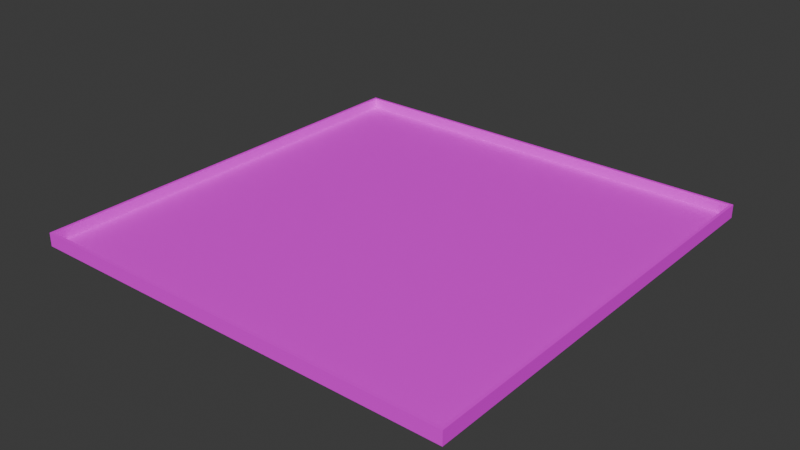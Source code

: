# Source: mle-basic.blend  (saved by Blender 4.0.36; exported with 4.5.12 LTS)
import bpy
from mathutils import Matrix  # noqa: F401  (used for matrix-valued properties, if any)

bpy.ops.wm.read_factory_settings(use_empty=True)
scene = bpy.context.scene
scene.name = 'Scene'

# ---- collections
col_collection = bpy.data.collections.new('Collection'); scene.collection.children.link(col_collection)

# ---- images (referenced by path relative to the original .blend; pixels are not part of the script)
import os
ASSET_DIR = os.environ.get("B2B_ASSET_DIR", "")  # directory of the original .blend (textures are referenced by path, not embedded)
HERE = os.path.dirname(os.path.abspath(__file__))  # packed textures are extracted next to this script under _unpacked/

def load_image(name, relpath, width, height, colorspace="sRGB"):
    """Load a texture the original file referenced (path relative to the .blend, or extracted next to this script)."""
    p = next((c for c in (os.path.join(HERE, relpath), os.path.join(ASSET_DIR, relpath)) if relpath and os.path.exists(c)), "")
    if p:
        img = bpy.data.images.load(p, check_existing=True)
        img.name = name
    else:  # same state as the original file: an image datablock whose file is absent (Cycles renders it pink)
        img = bpy.data.images.new(name, width, height)
        img.source = "FILE"
        img.filepath = "//" + (relpath or name)
    img.colorspace_settings.name = colorspace
    return img
img_texture_08_png = load_image('texture_08.png', 'texture_08.png', 1024, 1024, 'sRGB')
img_texture_13_png = load_image('texture_13.png', 'texture_13.png', 1024, 1024, 'sRGB')

# ---- materials (node trees are filled in below, after node groups)
mat_floor = bpy.data.materials.new('Floor')
mat_floor.use_transparent_shadow = False
mat_wall = bpy.data.materials.new('Wall')
mat_wall.use_transparent_shadow = False

# ---- material node trees
mat_floor.use_nodes = True; mat_floor.node_tree.nodes.clear()
_N = mat_floor.node_tree.nodes; _L = mat_floor.node_tree.links
n0 = _N.new('ShaderNodeBsdfPrincipled'); n0.name = 'Principled BSDF'; n0.location = (10, 300)
n0.inputs[3].default_value = 1.45
n1 = _N.new('ShaderNodeOutputMaterial'); n1.name = 'Material Output'; n1.location = (300, 300)
n2 = _N.new('ShaderNodeTexImage'); n2.name = 'Image Texture'; n2.location = (-405, 279)
n2.image = img_texture_08_png
_L.new(n0.outputs[0], n1.inputs[0])
_L.new(n2.outputs[0], n0.inputs[0])
n1.is_active_output = True
mat_wall.use_nodes = True; mat_wall.node_tree.nodes.clear()
_N = mat_wall.node_tree.nodes; _L = mat_wall.node_tree.links
n0 = _N.new('ShaderNodeOutputMaterial'); n0.name = 'Material Output'; n0.location = (300, 300)
n1 = _N.new('ShaderNodeBsdfPrincipled'); n1.name = 'Principled BSDF'; n1.location = (-60, 290)
n1.inputs[3].default_value = 1.45
n2 = _N.new('ShaderNodeTexImage'); n2.name = 'Image Texture'; n2.location = (-386, 282)
n2.width = 266
n2.image = img_texture_13_png
_L.new(n1.outputs[0], n0.inputs[0])
_L.new(n2.outputs[0], n1.inputs[0])
n0.is_active_output = True

# ---- world
world_world = bpy.data.worlds.new('World'); scene.world = world_world
world_world.color = (0.05088, 0.05088, 0.05088)
world_world.use_sun_shadow = False
world_world.sun_shadow_jitter_overblur = 0.0

# ---- meshes
me_floor_plan = bpy.data.meshes.new('floor-plan')
me_floor_plan.from_pydata([(-20.0, 20.0, 0.0), (20.0, -20.0, 0.0), (20.0, 20.0, 0.0), (-20.0, -20.0, 0.0), (-20.0, 20.0, 1.0), (20.0, -20.0, 1.0), (20.0, 20.0, 1.0), (-20.0, -20.0, 1.0)], [], [(5, 6, 2, 1), (0, 4, 7, 3), (3, 1, 2, 0), (2, 6, 4, 0), (7, 5, 1, 3)])
me_floor_plan.polygons.foreach_set('material_index', [1, 1, 0, 1, 1])
_uv = me_floor_plan.uv_layers.new(name='UVMap')
_uv.uv.foreach_set('vector', [40.0, 1.0, 0.0, 1.0, 0.0, 0.0, 40.0, 0.0, 40.0, 0.0, 40.0, 1.0, 0.0, 1.0, 0.0, 0.0, 0.0, 0.0, 20.0, 0.0, 20.0, 20.0, 0.0, 20.0, 40.0, 0.0, 40.0, 1.0, 0.0, 1.0, 0.0, 0.0, 40.0, 1.0, 0.0, 1.0, 0.0, 0.0, 40.0, 0.0])
me_floor_plan.materials.append(mat_floor)
me_floor_plan.materials.append(mat_wall)
me_floor_plan.update()

# ---- objects
ob_player_spawn_000 = bpy.data.objects.new('player-spawn.000', None)
ob_enemy_spawn = bpy.data.objects.new('enemy-spawn', None)
ob_player_spawn_001 = bpy.data.objects.new('player-spawn.001', None)
ob_player_spawn_002 = bpy.data.objects.new('player-spawn.002', None)
ob_player_spawn_003 = bpy.data.objects.new('player-spawn.003', None)
ob_player_spawn_004 = bpy.data.objects.new('player-spawn.004', None)
ob_player_spawn_005 = bpy.data.objects.new('player-spawn.005', None)
ob_player_spawn_006 = bpy.data.objects.new('player-spawn.006', None)
ob_player_spawn_007 = bpy.data.objects.new('player-spawn.007', None)
ob_player_spawn_008 = bpy.data.objects.new('player-spawn.008', None)
ob_player_spawn_009 = bpy.data.objects.new('player-spawn.009', None)
ob_player_spawn_010 = bpy.data.objects.new('player-spawn.010', None)
ob_player_spawn_011 = bpy.data.objects.new('player-spawn.011', None)
ob_player_spawn_012 = bpy.data.objects.new('player-spawn.012', None)
ob_player_spawn_013 = bpy.data.objects.new('player-spawn.013', None)
ob_floor_plan = bpy.data.objects.new('floor-plan', me_floor_plan)

# ---- transforms, parenting, visibility, modifiers, constraints
ob_player_spawn_000.parent = ob_floor_plan
ob_player_spawn_000.location = (16.0, 12.0, 0.0)
ob_enemy_spawn.parent = ob_floor_plan
ob_enemy_spawn.location = (0.0, 0.0, 0.0)
ob_player_spawn_001.parent = ob_floor_plan
ob_player_spawn_001.location = (-11.0, -14.0, 0.0)
ob_player_spawn_002.parent = ob_floor_plan
ob_player_spawn_002.location = (15.0, -17.0, 0.0)
ob_player_spawn_003.parent = ob_floor_plan
ob_player_spawn_003.location = (-17.0, -1.0, 0.0)
ob_player_spawn_004.parent = ob_floor_plan
ob_player_spawn_004.location = (-5.0, -17.0, 0.0)
ob_player_spawn_005.parent = ob_floor_plan
ob_player_spawn_005.location = (16.0, 4.0, 0.0)
ob_player_spawn_006.parent = ob_floor_plan
ob_player_spawn_006.location = (-8.0, 16.0, 0.0)
ob_player_spawn_007.parent = ob_floor_plan
ob_player_spawn_007.location = (6.0, 16.0, 0.0)
ob_player_spawn_008.parent = ob_floor_plan
ob_player_spawn_008.location = (-16.0, -13.0, 0.0)
ob_player_spawn_009.parent = ob_floor_plan
ob_player_spawn_009.location = (2.0, -15.0, 0.0)
ob_player_spawn_010.parent = ob_floor_plan
ob_player_spawn_010.location = (15.0, -9.0, 0.0)
ob_player_spawn_011.parent = ob_floor_plan
ob_player_spawn_011.location = (9.0, -16.0, 0.0)
ob_player_spawn_012.parent = ob_floor_plan
ob_player_spawn_012.location = (-15.0, 10.0, 0.0)
ob_player_spawn_013.parent = ob_floor_plan
ob_player_spawn_013.location = (16.0, -3.0, 0.0)
ob_floor_plan.location = (0.0, 0.0, 0.0)
_m = ob_floor_plan.modifiers.new('Solidify', 'SOLIDIFY')
_m.solidify_mode = 'NON_MANIFOLD'
_m.thickness = 0.25
_m.nonmanifold_boundary_mode = 'FLAT'
_m.nonmanifold_merge_threshold = 0.0

# ---- collection membership
col_collection.objects.link(ob_player_spawn_000)
col_collection.objects.link(ob_enemy_spawn)
col_collection.objects.link(ob_player_spawn_001)
col_collection.objects.link(ob_player_spawn_002)
col_collection.objects.link(ob_player_spawn_003)
col_collection.objects.link(ob_player_spawn_004)
col_collection.objects.link(ob_player_spawn_005)
col_collection.objects.link(ob_player_spawn_006)
col_collection.objects.link(ob_player_spawn_007)
col_collection.objects.link(ob_player_spawn_008)
col_collection.objects.link(ob_player_spawn_009)
col_collection.objects.link(ob_player_spawn_010)
col_collection.objects.link(ob_player_spawn_011)
col_collection.objects.link(ob_player_spawn_012)
col_collection.objects.link(ob_player_spawn_013)
col_collection.objects.link(ob_floor_plan)

# ---- scene / render settings (as saved in the file)
scene.frame_start = 1; scene.frame_end = 250; scene.frame_set(0)
scene.render.engine = 'BLENDER_EEVEE_NEXT'
scene.cycles.sampling_pattern = 'TABULATED_SOBOL'
bpy.context.view_layer.update()

# ---- added for rendering (the .blend has no active camera and no usable light): camera, sun
cam_auto = bpy.data.cameras.new('AutoCamera')
cam_auto.lens = 50.0
cam_auto.sensor_width = 36.0
cam_auto.clip_end = 1000.0
ob_auto_camera = bpy.data.objects.new('AutoCamera', cam_auto)
scene.collection.objects.link(ob_auto_camera)
ob_auto_camera.location = (53.0055, -63.6066, 42.7794)
ob_auto_camera.rotation_euler = (1.09748, -7.21219e-08, 0.694738)
scene.camera = ob_auto_camera
light_auto_sun = bpy.data.lights.new('AutoSun', 'SUN')
light_auto_sun.energy = 3.0
light_auto_sun.angle = 0.0523599
ob_auto_sun = bpy.data.objects.new('AutoSun', light_auto_sun)
scene.collection.objects.link(ob_auto_sun)
ob_auto_sun.rotation_euler = (0.872665, 0.174533, 0.523599)
bpy.context.view_layer.update()
